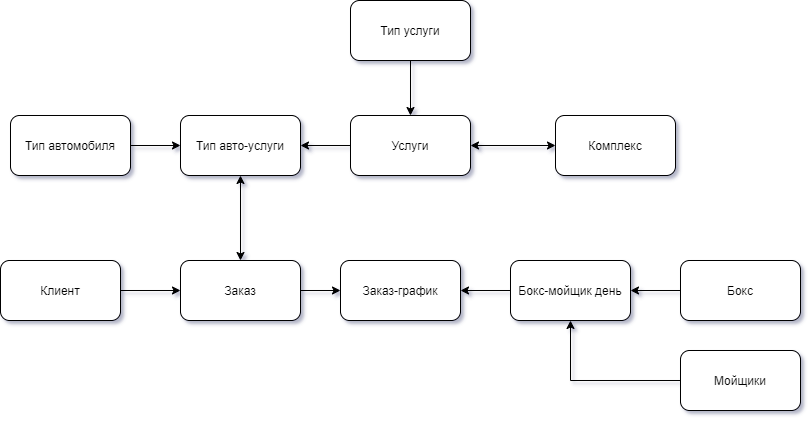

The diagram above was exported from draw.io. Its source (the exported page's mxGraphModel, read from the mxfile embedded in the PNG):
<mxGraphModel dx="1024" dy="584" grid="1" gridSize="10" guides="1" tooltips="1" connect="1" arrows="1" fold="1" page="1" pageScale="1" pageWidth="850" pageHeight="1100" background="none" math="0" shadow="1" extFonts="Permanent Marker^https://fonts.googleapis.com/css?family=Permanent+Marker">
  <root>
    <mxCell id="0" />
    <mxCell id="1" parent="0" />
    <mxCell id="pWduFmvRo7AabLBHD0cz-37" value="" style="edgeStyle=orthogonalEdgeStyle;rounded=0;orthogonalLoop=1;jettySize=auto;html=1;startArrow=none;startFill=0;endArrow=classic;endFill=1;" parent="1" source="pWduFmvRo7AabLBHD0cz-4" target="pWduFmvRo7AabLBHD0cz-32" edge="1">
      <mxGeometry relative="1" as="geometry" />
    </mxCell>
    <mxCell id="pWduFmvRo7AabLBHD0cz-4" value="Услуги" style="rounded=1;whiteSpace=wrap;html=1;" parent="1" vertex="1">
      <mxGeometry x="375" y="215" width="120" height="60" as="geometry" />
    </mxCell>
    <mxCell id="pWduFmvRo7AabLBHD0cz-36" value="" style="edgeStyle=orthogonalEdgeStyle;rounded=0;orthogonalLoop=1;jettySize=auto;html=1;startArrow=none;startFill=0;endArrow=classic;endFill=1;" parent="1" source="pWduFmvRo7AabLBHD0cz-6" target="pWduFmvRo7AabLBHD0cz-32" edge="1">
      <mxGeometry relative="1" as="geometry" />
    </mxCell>
    <mxCell id="pWduFmvRo7AabLBHD0cz-6" value="Тип автомобиля" style="rounded=1;whiteSpace=wrap;html=1;" parent="1" vertex="1">
      <mxGeometry x="35" y="215" width="120" height="60" as="geometry" />
    </mxCell>
    <mxCell id="pWduFmvRo7AabLBHD0cz-8" value="" style="edgeStyle=orthogonalEdgeStyle;rounded=0;orthogonalLoop=1;jettySize=auto;html=1;" parent="1" source="pWduFmvRo7AabLBHD0cz-7" target="pWduFmvRo7AabLBHD0cz-4" edge="1">
      <mxGeometry relative="1" as="geometry" />
    </mxCell>
    <mxCell id="pWduFmvRo7AabLBHD0cz-7" value="Тип услуги" style="rounded=1;whiteSpace=wrap;html=1;" parent="1" vertex="1">
      <mxGeometry x="375" y="100" width="120" height="60" as="geometry" />
    </mxCell>
    <mxCell id="pWduFmvRo7AabLBHD0cz-28" value="" style="edgeStyle=orthogonalEdgeStyle;rounded=0;orthogonalLoop=1;jettySize=auto;html=1;startArrow=none;startFill=0;endArrow=classic;endFill=1;" parent="1" source="pWduFmvRo7AabLBHD0cz-16" target="pWduFmvRo7AabLBHD0cz-17" edge="1">
      <mxGeometry relative="1" as="geometry" />
    </mxCell>
    <mxCell id="pWduFmvRo7AabLBHD0cz-16" value="Клиент" style="rounded=1;whiteSpace=wrap;html=1;" parent="1" vertex="1">
      <mxGeometry x="25" y="360" width="120" height="60" as="geometry" />
    </mxCell>
    <mxCell id="pWduFmvRo7AabLBHD0cz-31" style="edgeStyle=orthogonalEdgeStyle;rounded=0;orthogonalLoop=1;jettySize=auto;html=1;startArrow=classic;startFill=1;endArrow=classic;endFill=1;exitX=0.5;exitY=0;exitDx=0;exitDy=0;entryX=0.5;entryY=1;entryDx=0;entryDy=0;" parent="1" source="pWduFmvRo7AabLBHD0cz-17" target="pWduFmvRo7AabLBHD0cz-32" edge="1">
      <mxGeometry relative="1" as="geometry">
        <mxPoint x="305" y="255" as="targetPoint" />
      </mxGeometry>
    </mxCell>
    <mxCell id="pWduFmvRo7AabLBHD0cz-61" style="edgeStyle=orthogonalEdgeStyle;rounded=0;orthogonalLoop=1;jettySize=auto;html=1;entryX=0;entryY=0.5;entryDx=0;entryDy=0;startArrow=none;startFill=0;endArrow=classic;endFill=1;" parent="1" source="pWduFmvRo7AabLBHD0cz-17" target="pWduFmvRo7AabLBHD0cz-59" edge="1">
      <mxGeometry relative="1" as="geometry" />
    </mxCell>
    <mxCell id="pWduFmvRo7AabLBHD0cz-17" value="Заказ" style="rounded=1;whiteSpace=wrap;html=1;" parent="1" vertex="1">
      <mxGeometry x="205" y="360" width="120" height="60" as="geometry" />
    </mxCell>
    <mxCell id="pWduFmvRo7AabLBHD0cz-32" value="Тип авто-услуги" style="rounded=1;whiteSpace=wrap;html=1;" parent="1" vertex="1">
      <mxGeometry x="205" y="215" width="120" height="60" as="geometry" />
    </mxCell>
    <mxCell id="pWduFmvRo7AabLBHD0cz-50" value="" style="edgeStyle=orthogonalEdgeStyle;rounded=0;orthogonalLoop=1;jettySize=auto;html=1;startArrow=none;startFill=0;endArrow=classic;endFill=1;entryX=1;entryY=0.5;entryDx=0;entryDy=0;" parent="1" source="pWduFmvRo7AabLBHD0cz-38" target="pWduFmvRo7AabLBHD0cz-58" edge="1">
      <mxGeometry relative="1" as="geometry">
        <mxPoint x="625" y="390" as="targetPoint" />
      </mxGeometry>
    </mxCell>
    <mxCell id="pWduFmvRo7AabLBHD0cz-38" value="Бокс" style="rounded=1;whiteSpace=wrap;html=1;" parent="1" vertex="1">
      <mxGeometry x="705" y="360" width="120" height="60" as="geometry" />
    </mxCell>
    <mxCell id="pWduFmvRo7AabLBHD0cz-57" style="edgeStyle=orthogonalEdgeStyle;rounded=0;orthogonalLoop=1;jettySize=auto;html=1;startArrow=none;startFill=0;endArrow=classic;endFill=1;entryX=0.5;entryY=1;entryDx=0;entryDy=0;" parent="1" source="pWduFmvRo7AabLBHD0cz-41" target="pWduFmvRo7AabLBHD0cz-58" edge="1">
      <mxGeometry relative="1" as="geometry">
        <mxPoint x="565" y="420" as="targetPoint" />
      </mxGeometry>
    </mxCell>
    <mxCell id="pWduFmvRo7AabLBHD0cz-41" value="Мойщики" style="rounded=1;whiteSpace=wrap;html=1;" parent="1" vertex="1">
      <mxGeometry x="705" y="450" width="120" height="60" as="geometry" />
    </mxCell>
    <mxCell id="pWduFmvRo7AabLBHD0cz-62" style="edgeStyle=orthogonalEdgeStyle;rounded=0;orthogonalLoop=1;jettySize=auto;html=1;entryX=1;entryY=0.5;entryDx=0;entryDy=0;startArrow=none;startFill=0;endArrow=classic;endFill=1;" parent="1" source="pWduFmvRo7AabLBHD0cz-58" target="pWduFmvRo7AabLBHD0cz-59" edge="1">
      <mxGeometry relative="1" as="geometry" />
    </mxCell>
    <mxCell id="pWduFmvRo7AabLBHD0cz-58" value="Бокс-мойщик день" style="rounded=1;whiteSpace=wrap;html=1;" parent="1" vertex="1">
      <mxGeometry x="535" y="360" width="120" height="60" as="geometry" />
    </mxCell>
    <mxCell id="pWduFmvRo7AabLBHD0cz-59" value="Заказ-график" style="rounded=1;whiteSpace=wrap;html=1;" parent="1" vertex="1">
      <mxGeometry x="365" y="360" width="120" height="60" as="geometry" />
    </mxCell>
    <mxCell id="pWduFmvRo7AabLBHD0cz-65" style="edgeStyle=orthogonalEdgeStyle;rounded=0;orthogonalLoop=1;jettySize=auto;html=1;entryX=1;entryY=0.5;entryDx=0;entryDy=0;startArrow=classic;startFill=1;endArrow=classic;endFill=1;" parent="1" source="pWduFmvRo7AabLBHD0cz-64" target="pWduFmvRo7AabLBHD0cz-4" edge="1">
      <mxGeometry relative="1" as="geometry" />
    </mxCell>
    <mxCell id="pWduFmvRo7AabLBHD0cz-64" value="Комплекс" style="rounded=1;whiteSpace=wrap;html=1;" parent="1" vertex="1">
      <mxGeometry x="580" y="215" width="120" height="60" as="geometry" />
    </mxCell>
  </root>
</mxGraphModel>